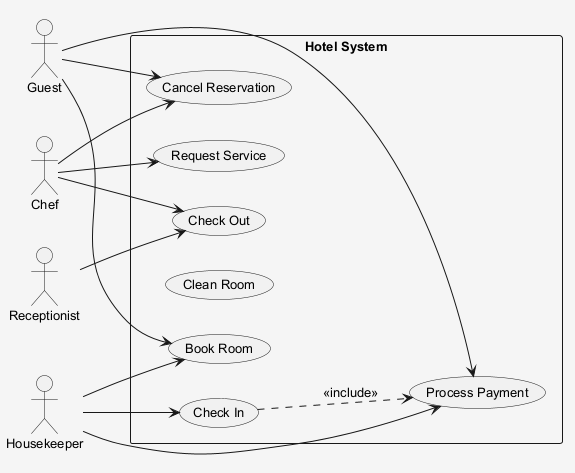

The diagram above was rendered by PlantUML. Its source (embedded in the PNG):
@startuml
skinparam shadowing false
skinparam backgroundColor #F5F5F5
skinparam defaultFontSize 13
left to right direction
actor "Receptionist" as Receptionist
actor "Chef" as Chef
actor "Housekeeper" as Housekeeper
actor "Guest" as Guest
rectangle "Hotel System" {
  usecase "Check In" as UC_CheckIn
  usecase "Check Out" as UC_CheckOut
  usecase "Process Payment" as UC_ProcessPayment
  usecase "Book Room" as UC_BookRoom
  usecase "Clean Room" as UC_CleanRoom
  usecase "Request Service" as UC_RequestService
  usecase "Cancel Reservation" as UC_CancelReservation
}
Receptionist --> UC_CheckOut
Chef --> UC_CheckOut
Chef --> UC_CancelReservation
Chef --> UC_RequestService
Housekeeper --> UC_ProcessPayment
Housekeeper --> UC_BookRoom
Housekeeper --> UC_CheckIn
Guest --> UC_BookRoom
Guest --> UC_ProcessPayment
Guest --> UC_CancelReservation
UC_CheckIn ..> UC_ProcessPayment : <<include>>
@enduml